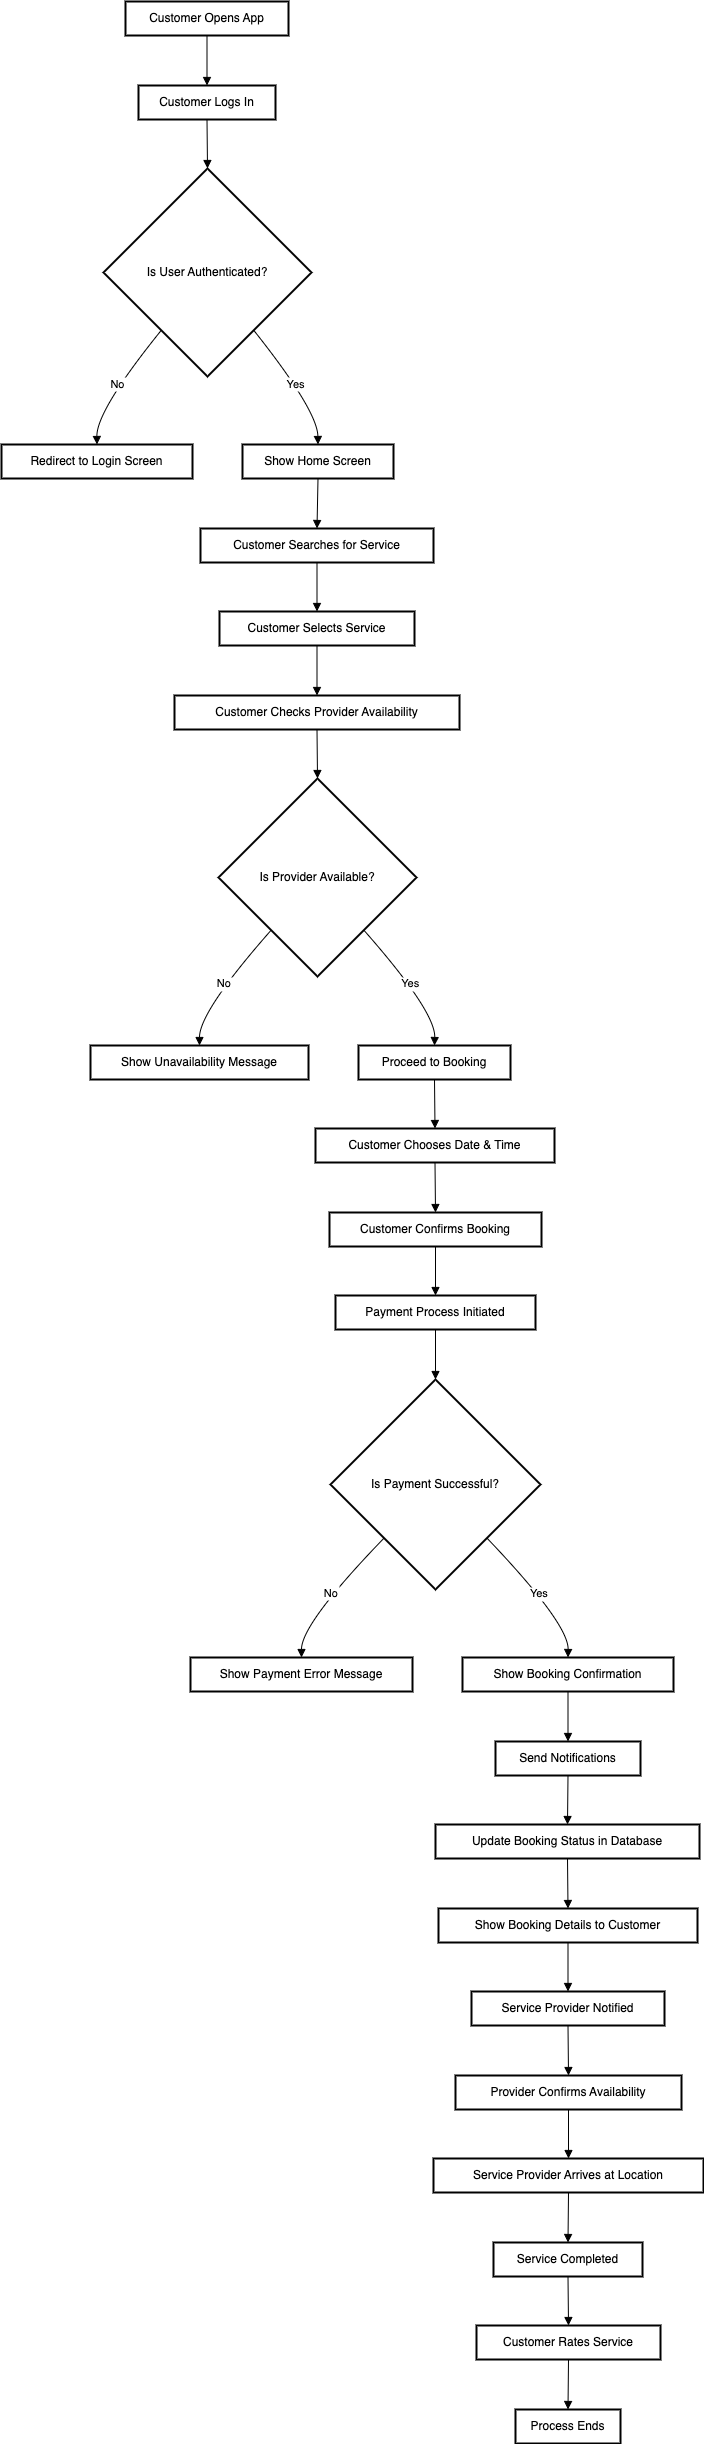

The diagram above was exported from draw.io. Its source (the exported page's mxGraphModel, read from the mxfile embedded in the PNG):
<mxGraphModel dx="1194" dy="756" grid="1" gridSize="10" guides="1" tooltips="1" connect="1" arrows="1" fold="1" page="1" pageScale="1" pageWidth="827" pageHeight="1169" math="0" shadow="0">
  <root>
    <mxCell id="0" />
    <mxCell id="1" parent="0" />
    <mxCell id="dEf128rScxwUCzxtgbI6-1" value="Customer Opens App" style="whiteSpace=wrap;strokeWidth=2;" vertex="1" parent="1">
      <mxGeometry x="144" y="20" width="163" height="34" as="geometry" />
    </mxCell>
    <mxCell id="dEf128rScxwUCzxtgbI6-2" value="Customer Logs In" style="whiteSpace=wrap;strokeWidth=2;" vertex="1" parent="1">
      <mxGeometry x="157" y="104" width="137" height="34" as="geometry" />
    </mxCell>
    <mxCell id="dEf128rScxwUCzxtgbI6-3" value="Is User Authenticated?" style="rhombus;strokeWidth=2;whiteSpace=wrap;" vertex="1" parent="1">
      <mxGeometry x="122" y="187" width="208" height="208" as="geometry" />
    </mxCell>
    <mxCell id="dEf128rScxwUCzxtgbI6-4" value="Redirect to Login Screen" style="whiteSpace=wrap;strokeWidth=2;" vertex="1" parent="1">
      <mxGeometry x="20" y="463" width="191" height="34" as="geometry" />
    </mxCell>
    <mxCell id="dEf128rScxwUCzxtgbI6-5" value="Show Home Screen" style="whiteSpace=wrap;strokeWidth=2;" vertex="1" parent="1">
      <mxGeometry x="261" y="463" width="151" height="34" as="geometry" />
    </mxCell>
    <mxCell id="dEf128rScxwUCzxtgbI6-6" value="Customer Searches for Service" style="whiteSpace=wrap;strokeWidth=2;" vertex="1" parent="1">
      <mxGeometry x="219" y="547" width="233" height="34" as="geometry" />
    </mxCell>
    <mxCell id="dEf128rScxwUCzxtgbI6-7" value="Customer Selects Service" style="whiteSpace=wrap;strokeWidth=2;" vertex="1" parent="1">
      <mxGeometry x="238" y="630" width="195" height="34" as="geometry" />
    </mxCell>
    <mxCell id="dEf128rScxwUCzxtgbI6-8" value="Customer Checks Provider Availability" style="whiteSpace=wrap;strokeWidth=2;" vertex="1" parent="1">
      <mxGeometry x="193" y="714" width="285" height="34" as="geometry" />
    </mxCell>
    <mxCell id="dEf128rScxwUCzxtgbI6-9" value="Is Provider Available?" style="rhombus;strokeWidth=2;whiteSpace=wrap;" vertex="1" parent="1">
      <mxGeometry x="237" y="797" width="198" height="198" as="geometry" />
    </mxCell>
    <mxCell id="dEf128rScxwUCzxtgbI6-10" value="Show Unavailability Message" style="whiteSpace=wrap;strokeWidth=2;" vertex="1" parent="1">
      <mxGeometry x="109" y="1064" width="218" height="34" as="geometry" />
    </mxCell>
    <mxCell id="dEf128rScxwUCzxtgbI6-11" value="Proceed to Booking" style="whiteSpace=wrap;strokeWidth=2;" vertex="1" parent="1">
      <mxGeometry x="377" y="1064" width="152" height="34" as="geometry" />
    </mxCell>
    <mxCell id="dEf128rScxwUCzxtgbI6-12" value="Customer Chooses Date &amp; Time" style="whiteSpace=wrap;strokeWidth=2;" vertex="1" parent="1">
      <mxGeometry x="334" y="1147" width="239" height="34" as="geometry" />
    </mxCell>
    <mxCell id="dEf128rScxwUCzxtgbI6-13" value="Customer Confirms Booking" style="whiteSpace=wrap;strokeWidth=2;" vertex="1" parent="1">
      <mxGeometry x="348" y="1231" width="212" height="34" as="geometry" />
    </mxCell>
    <mxCell id="dEf128rScxwUCzxtgbI6-14" value="Payment Process Initiated" style="whiteSpace=wrap;strokeWidth=2;" vertex="1" parent="1">
      <mxGeometry x="354" y="1314" width="200" height="34" as="geometry" />
    </mxCell>
    <mxCell id="dEf128rScxwUCzxtgbI6-15" value="Is Payment Successful?" style="rhombus;strokeWidth=2;whiteSpace=wrap;" vertex="1" parent="1">
      <mxGeometry x="349" y="1398" width="210" height="210" as="geometry" />
    </mxCell>
    <mxCell id="dEf128rScxwUCzxtgbI6-16" value="Show Payment Error Message" style="whiteSpace=wrap;strokeWidth=2;" vertex="1" parent="1">
      <mxGeometry x="209" y="1676" width="222" height="34" as="geometry" />
    </mxCell>
    <mxCell id="dEf128rScxwUCzxtgbI6-17" value="Show Booking Confirmation" style="whiteSpace=wrap;strokeWidth=2;" vertex="1" parent="1">
      <mxGeometry x="481" y="1676" width="211" height="34" as="geometry" />
    </mxCell>
    <mxCell id="dEf128rScxwUCzxtgbI6-18" value="Send Notifications" style="whiteSpace=wrap;strokeWidth=2;" vertex="1" parent="1">
      <mxGeometry x="514" y="1760" width="145" height="34" as="geometry" />
    </mxCell>
    <mxCell id="dEf128rScxwUCzxtgbI6-19" value="Update Booking Status in Database" style="whiteSpace=wrap;strokeWidth=2;" vertex="1" parent="1">
      <mxGeometry x="454" y="1843" width="264" height="34" as="geometry" />
    </mxCell>
    <mxCell id="dEf128rScxwUCzxtgbI6-20" value="Show Booking Details to Customer" style="whiteSpace=wrap;strokeWidth=2;" vertex="1" parent="1">
      <mxGeometry x="457" y="1927" width="259" height="34" as="geometry" />
    </mxCell>
    <mxCell id="dEf128rScxwUCzxtgbI6-21" value="Service Provider Notified" style="whiteSpace=wrap;strokeWidth=2;" vertex="1" parent="1">
      <mxGeometry x="490" y="2010" width="193" height="34" as="geometry" />
    </mxCell>
    <mxCell id="dEf128rScxwUCzxtgbI6-22" value="Provider Confirms Availability" style="whiteSpace=wrap;strokeWidth=2;" vertex="1" parent="1">
      <mxGeometry x="474" y="2094" width="226" height="34" as="geometry" />
    </mxCell>
    <mxCell id="dEf128rScxwUCzxtgbI6-23" value="Service Provider Arrives at Location" style="whiteSpace=wrap;strokeWidth=2;" vertex="1" parent="1">
      <mxGeometry x="452" y="2177" width="270" height="34" as="geometry" />
    </mxCell>
    <mxCell id="dEf128rScxwUCzxtgbI6-24" value="Service Completed" style="whiteSpace=wrap;strokeWidth=2;" vertex="1" parent="1">
      <mxGeometry x="512" y="2261" width="149" height="34" as="geometry" />
    </mxCell>
    <mxCell id="dEf128rScxwUCzxtgbI6-25" value="Customer Rates Service" style="whiteSpace=wrap;strokeWidth=2;" vertex="1" parent="1">
      <mxGeometry x="495" y="2344" width="184" height="34" as="geometry" />
    </mxCell>
    <mxCell id="dEf128rScxwUCzxtgbI6-26" value="Process Ends" style="whiteSpace=wrap;strokeWidth=2;" vertex="1" parent="1">
      <mxGeometry x="534" y="2428" width="105" height="34" as="geometry" />
    </mxCell>
    <mxCell id="dEf128rScxwUCzxtgbI6-27" value="" style="curved=1;startArrow=none;endArrow=block;exitX=0.5;exitY=0.99;entryX=0.5;entryY=-0.01;rounded=0;" edge="1" parent="1" source="dEf128rScxwUCzxtgbI6-1" target="dEf128rScxwUCzxtgbI6-2">
      <mxGeometry relative="1" as="geometry">
        <Array as="points" />
      </mxGeometry>
    </mxCell>
    <mxCell id="dEf128rScxwUCzxtgbI6-28" value="" style="curved=1;startArrow=none;endArrow=block;exitX=0.5;exitY=0.97;entryX=0.5;entryY=0;rounded=0;" edge="1" parent="1" source="dEf128rScxwUCzxtgbI6-2" target="dEf128rScxwUCzxtgbI6-3">
      <mxGeometry relative="1" as="geometry">
        <Array as="points" />
      </mxGeometry>
    </mxCell>
    <mxCell id="dEf128rScxwUCzxtgbI6-29" value="No" style="curved=1;startArrow=none;endArrow=block;exitX=0.1;exitY=1;entryX=0.5;entryY=0.01;rounded=0;" edge="1" parent="1" source="dEf128rScxwUCzxtgbI6-3" target="dEf128rScxwUCzxtgbI6-4">
      <mxGeometry relative="1" as="geometry">
        <Array as="points">
          <mxPoint x="115" y="429" />
        </Array>
      </mxGeometry>
    </mxCell>
    <mxCell id="dEf128rScxwUCzxtgbI6-30" value="Yes" style="curved=1;startArrow=none;endArrow=block;exitX=0.9;exitY=1;entryX=0.5;entryY=0.01;rounded=0;" edge="1" parent="1" source="dEf128rScxwUCzxtgbI6-3" target="dEf128rScxwUCzxtgbI6-5">
      <mxGeometry relative="1" as="geometry">
        <Array as="points">
          <mxPoint x="336" y="429" />
        </Array>
      </mxGeometry>
    </mxCell>
    <mxCell id="dEf128rScxwUCzxtgbI6-31" value="" style="curved=1;startArrow=none;endArrow=block;exitX=0.5;exitY=0.99;entryX=0.5;entryY=-0.01;rounded=0;" edge="1" parent="1" source="dEf128rScxwUCzxtgbI6-5" target="dEf128rScxwUCzxtgbI6-6">
      <mxGeometry relative="1" as="geometry">
        <Array as="points" />
      </mxGeometry>
    </mxCell>
    <mxCell id="dEf128rScxwUCzxtgbI6-32" value="" style="curved=1;startArrow=none;endArrow=block;exitX=0.5;exitY=0.98;entryX=0.5;entryY=0.01;rounded=0;" edge="1" parent="1" source="dEf128rScxwUCzxtgbI6-6" target="dEf128rScxwUCzxtgbI6-7">
      <mxGeometry relative="1" as="geometry">
        <Array as="points" />
      </mxGeometry>
    </mxCell>
    <mxCell id="dEf128rScxwUCzxtgbI6-33" value="" style="curved=1;startArrow=none;endArrow=block;exitX=0.5;exitY=0.99;entryX=0.5;entryY=-0.01;rounded=0;" edge="1" parent="1" source="dEf128rScxwUCzxtgbI6-7" target="dEf128rScxwUCzxtgbI6-8">
      <mxGeometry relative="1" as="geometry">
        <Array as="points" />
      </mxGeometry>
    </mxCell>
    <mxCell id="dEf128rScxwUCzxtgbI6-34" value="" style="curved=1;startArrow=none;endArrow=block;exitX=0.5;exitY=0.98;entryX=0.5;entryY=0;rounded=0;" edge="1" parent="1" source="dEf128rScxwUCzxtgbI6-8" target="dEf128rScxwUCzxtgbI6-9">
      <mxGeometry relative="1" as="geometry">
        <Array as="points" />
      </mxGeometry>
    </mxCell>
    <mxCell id="dEf128rScxwUCzxtgbI6-35" value="No" style="curved=1;startArrow=none;endArrow=block;exitX=0.06;exitY=1;entryX=0.5;entryY=0;rounded=0;" edge="1" parent="1" source="dEf128rScxwUCzxtgbI6-9" target="dEf128rScxwUCzxtgbI6-10">
      <mxGeometry relative="1" as="geometry">
        <Array as="points">
          <mxPoint x="218" y="1030" />
        </Array>
      </mxGeometry>
    </mxCell>
    <mxCell id="dEf128rScxwUCzxtgbI6-36" value="Yes" style="curved=1;startArrow=none;endArrow=block;exitX=0.94;exitY=1;entryX=0.5;entryY=0;rounded=0;" edge="1" parent="1" source="dEf128rScxwUCzxtgbI6-9" target="dEf128rScxwUCzxtgbI6-11">
      <mxGeometry relative="1" as="geometry">
        <Array as="points">
          <mxPoint x="454" y="1030" />
        </Array>
      </mxGeometry>
    </mxCell>
    <mxCell id="dEf128rScxwUCzxtgbI6-37" value="" style="curved=1;startArrow=none;endArrow=block;exitX=0.5;exitY=0.98;entryX=0.5;entryY=0.01;rounded=0;" edge="1" parent="1" source="dEf128rScxwUCzxtgbI6-11" target="dEf128rScxwUCzxtgbI6-12">
      <mxGeometry relative="1" as="geometry">
        <Array as="points" />
      </mxGeometry>
    </mxCell>
    <mxCell id="dEf128rScxwUCzxtgbI6-38" value="" style="curved=1;startArrow=none;endArrow=block;exitX=0.5;exitY=1;entryX=0.5;entryY=0;rounded=0;" edge="1" parent="1" source="dEf128rScxwUCzxtgbI6-12" target="dEf128rScxwUCzxtgbI6-13">
      <mxGeometry relative="1" as="geometry">
        <Array as="points" />
      </mxGeometry>
    </mxCell>
    <mxCell id="dEf128rScxwUCzxtgbI6-39" value="" style="curved=1;startArrow=none;endArrow=block;exitX=0.5;exitY=0.98;entryX=0.5;entryY=0.01;rounded=0;" edge="1" parent="1" source="dEf128rScxwUCzxtgbI6-13" target="dEf128rScxwUCzxtgbI6-14">
      <mxGeometry relative="1" as="geometry">
        <Array as="points" />
      </mxGeometry>
    </mxCell>
    <mxCell id="dEf128rScxwUCzxtgbI6-40" value="" style="curved=1;startArrow=none;endArrow=block;exitX=0.5;exitY=1;entryX=0.5;entryY=0;rounded=0;" edge="1" parent="1" source="dEf128rScxwUCzxtgbI6-14" target="dEf128rScxwUCzxtgbI6-15">
      <mxGeometry relative="1" as="geometry">
        <Array as="points" />
      </mxGeometry>
    </mxCell>
    <mxCell id="dEf128rScxwUCzxtgbI6-41" value="No" style="curved=1;startArrow=none;endArrow=block;exitX=0.02;exitY=1;entryX=0.5;entryY=0.01;rounded=0;" edge="1" parent="1" source="dEf128rScxwUCzxtgbI6-15" target="dEf128rScxwUCzxtgbI6-16">
      <mxGeometry relative="1" as="geometry">
        <Array as="points">
          <mxPoint x="320" y="1642" />
        </Array>
      </mxGeometry>
    </mxCell>
    <mxCell id="dEf128rScxwUCzxtgbI6-42" value="Yes" style="curved=1;startArrow=none;endArrow=block;exitX=0.98;exitY=1;entryX=0.5;entryY=0.01;rounded=0;" edge="1" parent="1" source="dEf128rScxwUCzxtgbI6-15" target="dEf128rScxwUCzxtgbI6-17">
      <mxGeometry relative="1" as="geometry">
        <Array as="points">
          <mxPoint x="587" y="1642" />
        </Array>
      </mxGeometry>
    </mxCell>
    <mxCell id="dEf128rScxwUCzxtgbI6-43" value="" style="curved=1;startArrow=none;endArrow=block;exitX=0.5;exitY=0.99;entryX=0.5;entryY=-0.01;rounded=0;" edge="1" parent="1" source="dEf128rScxwUCzxtgbI6-17" target="dEf128rScxwUCzxtgbI6-18">
      <mxGeometry relative="1" as="geometry">
        <Array as="points" />
      </mxGeometry>
    </mxCell>
    <mxCell id="dEf128rScxwUCzxtgbI6-44" value="" style="curved=1;startArrow=none;endArrow=block;exitX=0.5;exitY=0.98;entryX=0.5;entryY=0.01;rounded=0;" edge="1" parent="1" source="dEf128rScxwUCzxtgbI6-18" target="dEf128rScxwUCzxtgbI6-19">
      <mxGeometry relative="1" as="geometry">
        <Array as="points" />
      </mxGeometry>
    </mxCell>
    <mxCell id="dEf128rScxwUCzxtgbI6-45" value="" style="curved=1;startArrow=none;endArrow=block;exitX=0.5;exitY=0.99;entryX=0.5;entryY=-0.01;rounded=0;" edge="1" parent="1" source="dEf128rScxwUCzxtgbI6-19" target="dEf128rScxwUCzxtgbI6-20">
      <mxGeometry relative="1" as="geometry">
        <Array as="points" />
      </mxGeometry>
    </mxCell>
    <mxCell id="dEf128rScxwUCzxtgbI6-46" value="" style="curved=1;startArrow=none;endArrow=block;exitX=0.5;exitY=0.98;entryX=0.5;entryY=0.01;rounded=0;" edge="1" parent="1" source="dEf128rScxwUCzxtgbI6-20" target="dEf128rScxwUCzxtgbI6-21">
      <mxGeometry relative="1" as="geometry">
        <Array as="points" />
      </mxGeometry>
    </mxCell>
    <mxCell id="dEf128rScxwUCzxtgbI6-47" value="" style="curved=1;startArrow=none;endArrow=block;exitX=0.5;exitY=0.99;entryX=0.5;entryY=-0.01;rounded=0;" edge="1" parent="1" source="dEf128rScxwUCzxtgbI6-21" target="dEf128rScxwUCzxtgbI6-22">
      <mxGeometry relative="1" as="geometry">
        <Array as="points" />
      </mxGeometry>
    </mxCell>
    <mxCell id="dEf128rScxwUCzxtgbI6-48" value="" style="curved=1;startArrow=none;endArrow=block;exitX=0.5;exitY=0.98;entryX=0.5;entryY=0.01;rounded=0;" edge="1" parent="1" source="dEf128rScxwUCzxtgbI6-22" target="dEf128rScxwUCzxtgbI6-23">
      <mxGeometry relative="1" as="geometry">
        <Array as="points" />
      </mxGeometry>
    </mxCell>
    <mxCell id="dEf128rScxwUCzxtgbI6-49" value="" style="curved=1;startArrow=none;endArrow=block;exitX=0.5;exitY=0.99;entryX=0.5;entryY=-0.01;rounded=0;" edge="1" parent="1" source="dEf128rScxwUCzxtgbI6-23" target="dEf128rScxwUCzxtgbI6-24">
      <mxGeometry relative="1" as="geometry">
        <Array as="points" />
      </mxGeometry>
    </mxCell>
    <mxCell id="dEf128rScxwUCzxtgbI6-50" value="" style="curved=1;startArrow=none;endArrow=block;exitX=0.5;exitY=0.98;entryX=0.5;entryY=0.01;rounded=0;" edge="1" parent="1" source="dEf128rScxwUCzxtgbI6-24" target="dEf128rScxwUCzxtgbI6-25">
      <mxGeometry relative="1" as="geometry">
        <Array as="points" />
      </mxGeometry>
    </mxCell>
    <mxCell id="dEf128rScxwUCzxtgbI6-51" value="" style="curved=1;startArrow=none;endArrow=block;exitX=0.5;exitY=0.99;entryX=0.5;entryY=-0.01;rounded=0;" edge="1" parent="1" source="dEf128rScxwUCzxtgbI6-25" target="dEf128rScxwUCzxtgbI6-26">
      <mxGeometry relative="1" as="geometry">
        <Array as="points" />
      </mxGeometry>
    </mxCell>
  </root>
</mxGraphModel>